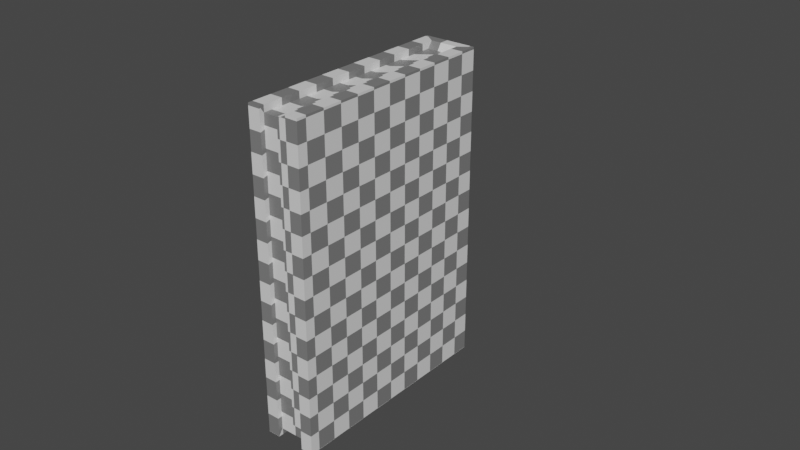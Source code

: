 # Source: animated_book.blend  (saved by Blender 3.0.42; exported with 4.5.12 LTS)
import bpy
from mathutils import Matrix  # noqa: F401  (used for matrix-valued properties, if any)

bpy.ops.wm.read_factory_settings(use_empty=True)
scene = bpy.context.scene
scene.name = 'Scene'

# ---- collections
col_collection = bpy.data.collections.new('Collection'); scene.collection.children.link(col_collection)
col_export = bpy.data.collections.new('Export'); scene.collection.children.link(col_export)

# ---- materials (node trees are filled in below, after node groups)
mat_material_001 = bpy.data.materials.new('Material.001')
mat_material_001.alpha_threshold = 0.0
mat_material_001.use_backface_culling = True
mat_material_001.use_transparent_shadow = False
mat_material_001.line_color = (0.0, 0.0, 0.0, 1.0)
mat_material_002 = bpy.data.materials.new('Material.002')
mat_material_002.alpha_threshold = 0.0
mat_material_002.use_backface_culling = True
mat_material_002.use_transparent_shadow = False
mat_material_002.line_color = (0.0, 0.0, 0.0, 1.0)

# ---- material node trees
mat_material_001.use_nodes = True; mat_material_001.node_tree.nodes.clear()
_N = mat_material_001.node_tree.nodes; _L = mat_material_001.node_tree.links
n0 = _N.new('ShaderNodeOutputMaterial'); n0.name = 'Material Output'; n0.location = (300, 300)
n1 = _N.new('ShaderNodeBsdfPrincipled'); n1.name = 'Principled BSDF'; n1.location = (10, 300)
n1.distribution = 'GGX'
n1.subsurface_method = 'BURLEY'
n1.inputs[2].default_value = 0.4
n1.inputs[3].default_value = 1.45
n1.inputs[27].default_value = (0.0, 0.0, 0.0, 1.0)
n1.inputs[28].default_value = 1.0
n2 = _N.new('ShaderNodeTexChecker'); n2.name = 'Checker Texture'; n2.location = (-373, 154)
n2.inputs[3].default_value = 36.4
n3 = _N.new('ShaderNodeUVMap'); n3.name = 'UV Map'; n3.location = (-690, 153)
n3.uv_map = 'UVMap'
_L.new(n1.outputs[0], n0.inputs[0])
_L.new(n2.outputs[0], n1.inputs[0])
_L.new(n3.outputs[0], n2.inputs[0])
n0.is_active_output = True
mat_material_002.use_nodes = True; mat_material_002.node_tree.nodes.clear()
_N = mat_material_002.node_tree.nodes; _L = mat_material_002.node_tree.links
n0 = _N.new('ShaderNodeOutputMaterial'); n0.name = 'Material Output'; n0.location = (300, 300)
n1 = _N.new('ShaderNodeBsdfPrincipled'); n1.name = 'Principled BSDF'; n1.location = (10, 300)
n1.distribution = 'GGX'
n1.subsurface_method = 'BURLEY'
n1.inputs[2].default_value = 0.4
n1.inputs[3].default_value = 1.45
n1.inputs[27].default_value = (0.0, 0.0, 0.0, 1.0)
n1.inputs[28].default_value = 1.0
n2 = _N.new('ShaderNodeTexChecker'); n2.name = 'Checker Texture'; n2.location = (-373, 154)
n2.inputs[3].default_value = 36.4
n3 = _N.new('ShaderNodeUVMap'); n3.name = 'UV Map'; n3.location = (-690, 153)
n3.uv_map = 'UVMap'
_L.new(n1.outputs[0], n0.inputs[0])
_L.new(n2.outputs[0], n1.inputs[0])
_L.new(n3.outputs[0], n2.inputs[0])
n0.is_active_output = True

# ---- world
world_world = bpy.data.worlds.new('World'); scene.world = world_world
world_world.use_nodes = True; world_world.node_tree.nodes.clear()
_N = world_world.node_tree.nodes; _L = world_world.node_tree.links
n0 = _N.new('ShaderNodeOutputWorld'); n0.name = 'World Output'; n0.location = (300, 300)
n1 = _N.new('ShaderNodeBackground'); n1.name = 'Background'; n1.location = (10, 300)
n1.inputs[0].default_value = (0.05088, 0.05088, 0.05088, 1.0)
_L.new(n1.outputs[0], n0.inputs[0])
n0.is_active_output = True
world_world.color = (0.05088, 0.05088, 0.05088)
world_world.use_sun_shadow = False
world_world.sun_shadow_jitter_overblur = 0.0

# ---- meshes
me_cube_001 = bpy.data.meshes.new('Cube.001')
me_cube_001.from_pydata([(0.1332, 0.01329, 0.2), (-0.1371, -0.01329, 0.2), (-0.1371, -0.025, -0.2), (-0.1371, 0.01329, 0.2), (-0.1371, 0.025, -0.2), (0.1449, -0.025, -0.2), (-0.1371, -0.01329, -0.2), (-0.1371, 0.025, 0.2), (-0.1371, -0.025, 0.2), (0.1449, 0.025, 0.2), (0.1449, -0.025, 0.2), (0.1449, 0.025, -0.2), (-0.1371, 0.01329, -0.2), (0.1332, -0.01329, -0.2), (0.1332, -0.01329, 0.2), (0.1332, 0.01329, -0.2), (-0.1314, -0.01329, -0.1916), (-0.1314, 0.01329, -0.1916), (-0.1314, 0.01329, 0.1916), (-0.1314, -0.01329, 0.1916), (0.1275, -0.01329, -0.1916), (0.1275, 0.01329, 0.1916), (0.1275, -0.01329, 0.1916), (0.1275, 0.01329, -0.1916)], [], [(11, 4, 7, 9), (5, 11, 9, 10), (2, 5, 10, 8), (13, 5, 2, 6), (3, 7, 4, 12), (6, 2, 8, 1), (0, 9, 7, 3), (14, 10, 9, 0), (12, 4, 11, 15), (1, 8, 10, 14), (15, 11, 5, 13), (6, 16, 20, 13), (1, 19, 16, 6), (0, 21, 22, 14), (22, 21, 18, 19), (17, 16, 19, 18), (16, 17, 23, 20), (13, 20, 23, 15), (15, 23, 17, 12), (3, 18, 21, 0), (12, 17, 18, 3), (14, 22, 19, 1)])
_uv = me_cube_001.uv_layers.new(name='UVMap')
_uv.uv.foreach_set('vector', [0.4326, 0.02415, 0.745, 0.02418, 0.745, 0.4673, 0.4326, 0.4673, 0.333, 0.02415, 0.4326, 0.02415, 0.4326, 0.4673, 0.333, 0.4673, 0.02058, 0.02412, 0.333, 0.02415, 0.333, 0.4673, 0.02054, 0.4673, 0.32, 0.01117, 0.333, 0.02415, 0.02058, 0.02412, 0.02058, 0.01115, 0.758, 0.4673, 0.745, 0.4673, 0.745, 0.02418, 0.758, 0.02418, 0.007608, 0.02412, 0.02058, 0.02412, 0.02054, 0.4673, 0.007572, 0.4673, 0.4456, 0.4803, 0.4326, 0.4673, 0.745, 0.4673, 0.745, 0.4803, 0.3459, 0.4802, 0.333, 0.4673, 0.4326, 0.4673, 0.4196, 0.4803, 0.745, 0.01121, 0.745, 0.02418, 0.4326, 0.02415, 0.4456, 0.01118, 0.02054, 0.4802, 0.02054, 0.4673, 0.333, 0.4673, 0.32, 0.4802, 0.4197, 0.01118, 0.4326, 0.02415, 0.333, 0.02415, 0.346, 0.01118, 0.02058, 0.01115, 0.02684, 0.001891, 0.3138, 0.001913, 0.32, 0.01117, 0.007572, 0.4673, 7.258e-08, 0.458, 0.0, 0.0353, 0.007608, 0.02412, 0.4196, 0.4803, 0.4196, 0.4914, 0.3459, 0.4914, 0.3459, 0.4802, 0.0, 0.9269, 0.0, 0.8531, 0.2874, 0.8531, 0.2874, 0.9269, 0.7126, 0.8531, 0.7126, 0.9269, 0.2874, 0.9269, 0.2874, 0.8531, 0.7126, 0.9269, 0.7126, 0.8531, 1.0, 0.8531, 1.0, 0.9269, 0.346, 0.01118, 0.346, 0.0, 0.4197, 5.951e-06, 0.4197, 0.01118, 0.4456, 0.01118, 0.4519, 0.001925, 0.7388, 0.001947, 0.745, 0.01121, 0.745, 0.4803, 0.7387, 0.4895, 0.4518, 0.4895, 0.4456, 0.4803, 0.758, 0.02418, 0.7656, 0.03346, 0.7656, 0.4561, 0.758, 0.4673, 0.32, 0.4802, 0.3137, 0.4895, 0.0268, 0.4895, 0.02054, 0.4802])
me_cube_001.materials.append(mat_material_001)
me_cube_001.use_remesh_preserve_volume = False
me_cube_001.use_remesh_preserve_attributes = False
me_cube_001.use_mirror_vertex_groups = False
me_cube_001.update()
me_cube_002 = bpy.data.meshes.new('Cube.002')
me_cube_002.from_pydata([(-0.009969, 0.1332, 0.15), (-0.009969, -0.1371, 0.15), (-0.01875, -0.1371, -0.15), (-0.01875, -0.1371, 0.15), (-0.01875, 0.1449, 0.15), (-0.01875, 0.1449, -0.15), (-0.009969, -0.1371, -0.15), (-0.009969, 0.1332, -0.15), (-0.009969, -0.1314, -0.1437), (-0.009969, -0.1314, 0.1437), (-0.009969, 0.1275, 0.1437), (-0.009969, 0.1275, -0.1437), (0.009969, 0.1332, 0.15), (0.009969, -0.1371, 0.15), (0.01875, -0.1371, -0.15), (0.01875, -0.1371, 0.15), (0.01875, 0.1449, 0.15), (0.01875, 0.1449, -0.15), (0.009969, -0.1371, -0.15), (0.009969, 0.1332, -0.15), (0.009969, -0.1314, -0.1437), (0.009969, -0.1314, 0.1437), (0.009969, 0.1275, 0.1437), (0.009969, 0.1275, -0.1437), (-6.334e-09, 0.1449, 0.15), (-6.334e-09, 0.1449, -0.15), (-5.822e-09, 0.1332, -0.15), (-5.822e-09, 0.1332, 0.15), (-5.063e-09, 0.1238, -0.1437), (-5.063e-09, 0.1238, 0.1437), (-5.063e-09, 0.1238, 0.1437), (-5.575e-09, 0.1275, 0.1437), (5.746e-09, -0.1314, 0.1437), (5.746e-09, -0.1314, 0.1437), (-5.063e-09, 0.1238, -0.1437), (-5.575e-09, 0.1275, -0.1437), (5.746e-09, -0.1314, -0.1437), (5.746e-09, -0.1314, -0.1437)], [], [(5, 2, 3, 4), (25, 5, 4, 24), (1, 3, 2, 6), (0, 4, 3, 1), (27, 24, 4, 0), (6, 2, 5, 7), (31, 10, 9, 32, 29), (36, 8, 11, 35, 28), (26, 35, 11, 7), (7, 11, 8, 6), (1, 9, 10, 0), (6, 8, 9, 1), (8, 36, 32, 9), (0, 10, 31, 27), (7, 5, 25, 26), (17, 16, 15, 14), (25, 24, 16, 17), (13, 18, 14, 15), (12, 13, 15, 16), (27, 12, 16, 24), (18, 19, 17, 14), (31, 30, 33, 21, 22), (37, 34, 35, 23, 20), (26, 19, 23, 35), (19, 18, 20, 23), (13, 12, 22, 21), (18, 13, 21, 20), (20, 21, 33, 37), (12, 27, 31, 22), (19, 26, 25, 17), (30, 34, 37, 33), (28, 35, 31, 29), (30, 31, 35, 34), (36, 28, 29, 32)])
_uv = me_cube_002.uv_layers.new(name='UVMap')
_uv.uv.foreach_set('vector', [0.333, 0.4673, 0.02067, 0.4672, 0.0207, 0.02425, 0.333, 0.02427, 0.3607, 0.4673, 0.333, 0.4673, 0.333, 0.02427, 0.3607, 0.02427, 0.007738, 0.02425, 0.0207, 0.02425, 0.02067, 0.4672, 0.007704, 0.4672, 0.32, 0.0113, 0.333, 0.02427, 0.0207, 0.02425, 0.02071, 0.01128, 0.3607, 0.01131, 0.3607, 0.02427, 0.333, 0.02427, 0.346, 0.01131, 0.02067, 0.4802, 0.02067, 0.4672, 0.333, 0.4673, 0.32, 0.4802, 0.8915, 0.0001332, 0.9062, 0.0001333, 0.9062, 0.2874, 0.8915, 0.2874, 0.8915, 0.01824, 0.8915, 0.7126, 0.9062, 0.7126, 0.9062, 0.9999, 0.8915, 0.9999, 0.8915, 0.9608, 0.3607, 0.4802, 0.3607, 0.4914, 0.3459, 0.4914, 0.3459, 0.4802, 0.32, 0.4802, 0.3137, 0.4895, 0.02692, 0.4895, 0.02067, 0.4802, 0.02071, 0.01128, 0.02696, 0.002025, 0.3138, 0.002046, 0.32, 0.0113, 0.007704, 0.4672, 0.0001344, 0.4579, 0.0001332, 0.03543, 0.007738, 0.02425, 0.9062, 0.7126, 0.8915, 0.7126, 0.8915, 0.2874, 0.9062, 0.2874, 0.346, 0.01131, 0.346, 0.0001332, 0.3607, 0.0001344, 0.3607, 0.01131, 0.3459, 0.4802, 0.333, 0.4673, 0.3607, 0.4673, 0.3607, 0.4802, 0.3883, 0.4673, 0.3884, 0.02428, 0.7007, 0.0243, 0.7006, 0.4673, 0.3607, 0.4673, 0.3607, 0.02427, 0.3884, 0.02428, 0.3883, 0.4673, 0.7136, 0.0243, 0.7136, 0.4673, 0.7006, 0.4673, 0.7007, 0.0243, 0.4013, 0.01131, 0.7007, 0.01133, 0.7007, 0.0243, 0.3884, 0.02428, 0.3607, 0.01131, 0.3754, 0.01131, 0.3884, 0.02428, 0.3607, 0.02427, 0.7006, 0.4802, 0.4013, 0.4802, 0.3883, 0.4673, 0.7006, 0.4673, 0.8765, 0.9999, 0.8765, 0.9833, 0.8765, 0.7126, 0.8912, 0.7126, 0.8912, 0.9999, 0.8765, 0.2874, 0.8765, 0.01514, 0.8765, 0.0001332, 0.8912, 0.0001332, 0.8912, 0.2874, 0.3607, 0.4802, 0.3754, 0.4802, 0.3754, 0.4914, 0.3607, 0.4914, 0.4013, 0.4802, 0.7006, 0.4802, 0.6944, 0.4895, 0.4076, 0.4895, 0.7007, 0.01133, 0.4013, 0.01131, 0.4076, 0.002054, 0.6944, 0.002076, 0.7136, 0.4673, 0.7136, 0.0243, 0.7212, 0.0335, 0.7212, 0.4561, 0.8912, 0.2874, 0.8912, 0.7126, 0.8765, 0.7126, 0.8765, 0.2874, 0.3754, 0.01131, 0.3607, 0.01131, 0.3607, 0.0001347, 0.3754, 0.0001358, 0.3754, 0.4802, 0.3607, 0.4802, 0.3607, 0.4673, 0.3883, 0.4673, 0.2484, 0.5754, 0.2484, 0.9981, 0.0001332, 0.9981, 0.0001333, 0.5754, 0.3297, 0.9982, 0.2891, 0.9982, 0.2891, 0.5754, 0.3297, 0.5755, 0.2484, 0.5754, 0.2891, 0.5754, 0.2891, 0.9982, 0.2484, 0.9981, 0.578, 0.9982, 0.3297, 0.9982, 0.3297, 0.5755, 0.578, 0.5755])
me_cube_002.materials.append(mat_material_002)
me_cube_002.use_remesh_preserve_volume = False
me_cube_002.use_remesh_preserve_attributes = False
me_cube_002.use_mirror_vertex_groups = False
me_cube_002.use_paint_bone_selection = False
me_cube_002.use_paint_mask_vertex = True
me_cube_002.update()
arm_armature = bpy.data.armatures.new('Armature')  # bones are not reproduced

# ---- objects
ob_book = bpy.data.objects.new('Book', me_cube_001)
ob_origin = bpy.data.objects.new('Origin', None)
ob_book_001 = bpy.data.objects.new('Book.001', me_cube_002)
ob_armature = bpy.data.objects.new('Armature', arm_armature)

# ---- transforms, parenting, visibility, modifiers, constraints
ob_book.location = (0.0, 0.0, 0.0)
ob_book.lock_rotations_4d = False
ob_book.empty_display_type = 'ARROWS'
ob_book.lineart.crease_threshold = 0.0
ob_origin.location = (0.0, 0.0, 0.0)
ob_book_001.parent = ob_armature
ob_book_001.location = (0.0, 0.0, 0.0)
ob_book_001.scale = (1.333, 0.75, 1.0)
ob_book_001.lock_rotations_4d = False
ob_book_001.empty_display_type = 'ARROWS'
ob_book_001.lineart.crease_threshold = 0.0
_vg = ob_book_001.vertex_groups.new(name='Spine')
_vg.add([0, 4, 5, 7, 10, 11, 24, 25, 26, 27, 31, 35], 1.0, 'REPLACE')
_vg = ob_book_001.vertex_groups.new(name='Cover.L')
_vg.add([0, 1, 2, 3, 4, 5, 6, 7, 8, 9, 10, 11, 28, 29, 32, 36], 1.0, 'REPLACE')
_vg = ob_book_001.vertex_groups.new(name='Spine.001')
for _i, _w in zip([12, 16, 17, 19, 22, 23, 24, 25, 26, 27, 30, 31, 34, 35], [1.0, 1.0, 1.0, 1.0, 1.0, 1.0, 1.0, 1.0, 1.0, 1.0, 5.745e-06, 1.0, 0.01084, 1.0]): _vg.add([_i], _w, 'REPLACE')
_vg = ob_book_001.vertex_groups.new(name='Cover.R')
_vg.add([12, 13, 14, 15, 16, 17, 18, 19, 20, 21, 22, 23, 30, 33, 34, 37], 1.0, 'REPLACE')
_m = ob_book_001.modifiers.new('Armature', 'ARMATURE')
_m.object = ob_armature
ob_armature.location = (0.0, 0.0, 0.0)

# ---- collection membership
col_collection.objects.link(ob_book)
col_collection.objects.link(ob_origin)
col_export.objects.link(ob_book_001)
col_export.objects.link(ob_armature)
def _layer_coll(name, lc=None):
    lc = lc or bpy.context.view_layer.layer_collection
    for c in lc.children:
        if c.name == name: return c
        r = _layer_coll(name, c)
        if r: return r
_layer_coll('Collection').exclude = True

# ---- scene / render settings (as saved in the file)
scene.frame_start = 0; scene.frame_end = 30; scene.frame_set(21)
scene.render.engine = 'BLENDER_EEVEE_NEXT'
scene.render.fps = 60
scene.cycles.use_denoising = False
scene.cycles.samples = 128
scene.cycles.sampling_pattern = 'TABULATED_SOBOL'
scene.cycles.use_adaptive_sampling = False
scene.cycles.use_light_tree = False
scene.view_settings.view_transform = 'Filmic'
bpy.context.view_layer.update()

# ---- added for rendering (the .blend has no active camera and no usable light): camera, sun
cam_auto = bpy.data.cameras.new('AutoCamera')
cam_auto.lens = 50.0
cam_auto.sensor_width = 36.0
cam_auto.clip_end = 1000.0
ob_auto_camera = bpy.data.objects.new('AutoCamera', cam_auto)
scene.collection.objects.link(ob_auto_camera)
ob_auto_camera.location = (0.552807, -0.62153, 0.442246)
ob_auto_camera.rotation_euler = (1.09748, -7.21219e-08, 0.694738)
scene.camera = ob_auto_camera
light_auto_sun = bpy.data.lights.new('AutoSun', 'SUN')
light_auto_sun.energy = 3.0
light_auto_sun.angle = 0.0523599
ob_auto_sun = bpy.data.objects.new('AutoSun', light_auto_sun)
scene.collection.objects.link(ob_auto_sun)
ob_auto_sun.rotation_euler = (0.872665, 0.174533, 0.523599)
bpy.context.view_layer.update()
